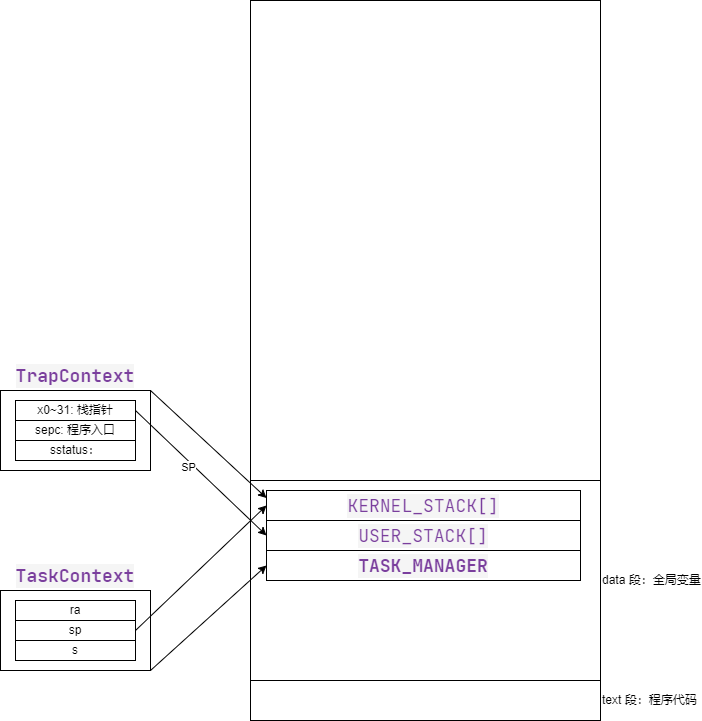

The diagram above was exported from draw.io. Its source (the exported page's mxGraphModel, read from the mxfile embedded in the PNG):
<mxGraphModel dx="1050" dy="784" grid="1" gridSize="10" guides="1" tooltips="1" connect="1" arrows="1" fold="1" page="1" pageScale="1" pageWidth="827" pageHeight="1169" math="0" shadow="0">
  <root>
    <mxCell id="0" />
    <mxCell id="1" parent="0" />
    <mxCell id="12" value="&lt;div style=&quot;color: rgb(51, 51, 51); background-color: rgb(245, 245, 245); font-family: &amp;quot;JetBrains Mono&amp;quot;, &amp;quot;Sarasa Mono SC&amp;quot;, Consolas, &amp;quot;Courier New&amp;quot;, monospace; font-size: 18px; line-height: 24px;&quot;&gt;&lt;span style=&quot;color: #7a3e9d;font-weight: bold;&quot;&gt;TrapContext&lt;/span&gt;&lt;/div&gt;" style="rounded=0;whiteSpace=wrap;html=1;labelPosition=center;verticalLabelPosition=top;align=center;verticalAlign=bottom;movable=1;resizable=1;rotatable=1;deletable=1;editable=1;connectable=1;" parent="1" vertex="1">
      <mxGeometry x="30" y="430" width="150" height="80" as="geometry" />
    </mxCell>
    <mxCell id="3" value="" style="rounded=0;whiteSpace=wrap;html=1;" parent="1" vertex="1">
      <mxGeometry x="280" y="40" width="350" height="720" as="geometry" />
    </mxCell>
    <mxCell id="4" value="text 段：程序代码" style="rounded=0;whiteSpace=wrap;html=1;labelPosition=right;verticalLabelPosition=middle;align=left;verticalAlign=middle;" parent="1" vertex="1">
      <mxGeometry x="280" y="720" width="350" height="40" as="geometry" />
    </mxCell>
    <mxCell id="5" value="data 段：全局变量" style="rounded=0;whiteSpace=wrap;html=1;labelPosition=right;verticalLabelPosition=middle;align=left;verticalAlign=middle;" parent="1" vertex="1">
      <mxGeometry x="280" y="520" width="350" height="200" as="geometry" />
    </mxCell>
    <mxCell id="6" value="&lt;div style=&quot;color: rgb(51, 51, 51); background-color: rgb(245, 245, 245); font-family: &amp;quot;JetBrains Mono&amp;quot;, &amp;quot;Sarasa Mono SC&amp;quot;, Consolas, &amp;quot;Courier New&amp;quot;, monospace; font-size: 18px; line-height: 24px;&quot;&gt;&lt;span style=&quot;color: #7a3e9d;&quot;&gt;KERNEL_STACK[]&lt;/span&gt;&lt;/div&gt;" style="rounded=0;whiteSpace=wrap;html=1;labelPosition=center;verticalLabelPosition=middle;align=center;verticalAlign=middle;" parent="1" vertex="1">
      <mxGeometry x="296" y="530" width="314" height="30" as="geometry" />
    </mxCell>
    <mxCell id="7" value="&lt;div style=&quot;color: rgb(51, 51, 51); background-color: rgb(245, 245, 245); font-family: &amp;quot;JetBrains Mono&amp;quot;, &amp;quot;Sarasa Mono SC&amp;quot;, Consolas, &amp;quot;Courier New&amp;quot;, monospace; font-size: 18px; line-height: 24px;&quot;&gt;&lt;div style=&quot;line-height: 24px;&quot;&gt;&lt;span style=&quot;color: #7a3e9d;&quot;&gt;USER_STACK[]&lt;/span&gt;&lt;/div&gt;&lt;/div&gt;" style="rounded=0;whiteSpace=wrap;html=1;labelPosition=center;verticalLabelPosition=middle;align=center;verticalAlign=middle;" parent="1" vertex="1">
      <mxGeometry x="296" y="560" width="314" height="30" as="geometry" />
    </mxCell>
    <mxCell id="20" style="edgeStyle=none;html=1;entryX=0;entryY=0.25;entryDx=0;entryDy=0;exitX=1;exitY=0;exitDx=0;exitDy=0;" edge="1" parent="1" source="12" target="6">
      <mxGeometry relative="1" as="geometry" />
    </mxCell>
    <mxCell id="21" style="edgeStyle=none;html=1;entryX=0;entryY=0.5;entryDx=0;entryDy=0;exitX=1;exitY=0.5;exitDx=0;exitDy=0;" edge="1" parent="1" source="14" target="7">
      <mxGeometry relative="1" as="geometry" />
    </mxCell>
    <mxCell id="22" value="SP" style="edgeLabel;html=1;align=center;verticalAlign=middle;resizable=0;points=[];" vertex="1" connectable="0" parent="21">
      <mxGeometry x="-0.152" y="-4" relative="1" as="geometry">
        <mxPoint as="offset" />
      </mxGeometry>
    </mxCell>
    <mxCell id="13" value="sepc: 程序入口" style="rounded=0;whiteSpace=wrap;html=1;movable=1;resizable=1;rotatable=1;deletable=1;editable=1;connectable=1;" parent="1" vertex="1">
      <mxGeometry x="45" y="460" width="120" height="20" as="geometry" />
    </mxCell>
    <mxCell id="14" value="x0~31: 栈指针" style="rounded=0;whiteSpace=wrap;html=1;movable=1;resizable=1;rotatable=1;deletable=1;editable=1;connectable=1;" parent="1" vertex="1">
      <mxGeometry x="45" y="440" width="120" height="20" as="geometry" />
    </mxCell>
    <mxCell id="15" value="sstatus：" style="rounded=0;whiteSpace=wrap;html=1;movable=1;resizable=1;rotatable=1;deletable=1;editable=1;connectable=1;" parent="1" vertex="1">
      <mxGeometry x="45" y="480" width="120" height="20" as="geometry" />
    </mxCell>
    <mxCell id="19" value="&lt;div style=&quot;color: rgb(51, 51, 51); background-color: rgb(245, 245, 245); font-family: &amp;quot;JetBrains Mono&amp;quot;, &amp;quot;Sarasa Mono SC&amp;quot;, Consolas, &amp;quot;Courier New&amp;quot;, monospace; font-size: 18px; line-height: 24px;&quot;&gt;&lt;div style=&quot;line-height: 24px;&quot;&gt;&lt;div style=&quot;line-height: 24px;&quot;&gt;&lt;span style=&quot;color: #7a3e9d;font-weight: bold;&quot;&gt;TASK_MANAGER&lt;/span&gt;&lt;/div&gt;&lt;/div&gt;&lt;/div&gt;" style="rounded=0;whiteSpace=wrap;html=1;labelPosition=center;verticalLabelPosition=middle;align=center;verticalAlign=middle;" vertex="1" parent="1">
      <mxGeometry x="296" y="590" width="314" height="30" as="geometry" />
    </mxCell>
    <mxCell id="29" style="edgeStyle=none;html=1;entryX=0;entryY=0.5;entryDx=0;entryDy=0;exitX=1;exitY=1;exitDx=0;exitDy=0;" edge="1" parent="1" source="23" target="19">
      <mxGeometry relative="1" as="geometry" />
    </mxCell>
    <mxCell id="23" value="&lt;div style=&quot;color: rgb(51, 51, 51); background-color: rgb(245, 245, 245); font-family: &amp;quot;JetBrains Mono&amp;quot;, &amp;quot;Sarasa Mono SC&amp;quot;, Consolas, &amp;quot;Courier New&amp;quot;, monospace; font-size: 18px; line-height: 24px;&quot;&gt;&lt;span style=&quot;color: #7a3e9d;font-weight: bold;&quot;&gt;TaskContext&lt;/span&gt;&lt;/div&gt;" style="rounded=0;whiteSpace=wrap;html=1;labelPosition=center;verticalLabelPosition=top;align=center;verticalAlign=bottom;movable=0;resizable=0;rotatable=0;deletable=0;editable=0;connectable=0;" vertex="1" parent="1">
      <mxGeometry x="30" y="630" width="150" height="80" as="geometry" />
    </mxCell>
    <mxCell id="25" value="ra" style="rounded=0;whiteSpace=wrap;html=1;movable=0;resizable=0;rotatable=0;deletable=0;editable=0;connectable=0;" vertex="1" parent="1">
      <mxGeometry x="45" y="640" width="120" height="20" as="geometry" />
    </mxCell>
    <mxCell id="28" style="edgeStyle=none;html=1;entryX=0;entryY=0.5;entryDx=0;entryDy=0;exitX=1;exitY=0.5;exitDx=0;exitDy=0;" edge="1" parent="1" source="26" target="6">
      <mxGeometry relative="1" as="geometry" />
    </mxCell>
    <mxCell id="26" value="sp" style="rounded=0;whiteSpace=wrap;html=1;movable=0;resizable=0;rotatable=0;deletable=0;editable=0;connectable=0;" vertex="1" parent="1">
      <mxGeometry x="45" y="660" width="120" height="20" as="geometry" />
    </mxCell>
    <mxCell id="27" value="s" style="rounded=0;whiteSpace=wrap;html=1;movable=0;resizable=0;rotatable=0;deletable=0;editable=0;connectable=0;" vertex="1" parent="1">
      <mxGeometry x="45" y="680" width="120" height="20" as="geometry" />
    </mxCell>
  </root>
</mxGraphModel>